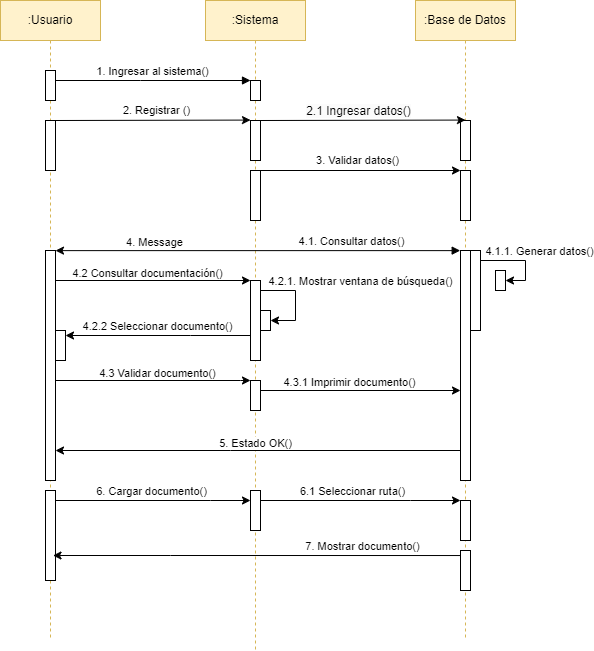

The diagram above was exported from draw.io. Its source (the exported page's mxGraphModel, read from the mxfile embedded in the PNG):
<mxGraphModel dx="1600" dy="609" grid="1" gridSize="10" guides="1" tooltips="1" connect="1" arrows="1" fold="1" page="1" pageScale="1" pageWidth="850" pageHeight="1100" math="0" shadow="0">
  <root>
    <mxCell id="0" />
    <mxCell id="1" parent="0" />
    <mxCell id="mbiFFKgDi0mzyZaXHYGy-14" value=":Base de Datos" style="shape=umlLifeline;perimeter=lifelinePerimeter;whiteSpace=wrap;html=1;container=0;dropTarget=0;collapsible=0;recursiveResize=0;outlineConnect=0;portConstraint=eastwest;newEdgeStyle={&quot;edgeStyle&quot;:&quot;elbowEdgeStyle&quot;,&quot;elbow&quot;:&quot;vertical&quot;,&quot;curved&quot;:0,&quot;rounded&quot;:0};size=40;fillColor=#fff2cc;strokeColor=#d6b656;" parent="1" vertex="1">
      <mxGeometry x="455" y="40" width="100" height="640" as="geometry" />
    </mxCell>
    <mxCell id="mbiFFKgDi0mzyZaXHYGy-21" value="" style="html=1;points=[[0,0,0,0,5],[0,1,0,0,-5],[1,0,0,0,5],[1,1,0,0,-5]];perimeter=orthogonalPerimeter;outlineConnect=0;targetShapes=umlLifeline;portConstraint=eastwest;newEdgeStyle={&quot;curved&quot;:0,&quot;rounded&quot;:0};" parent="mbiFFKgDi0mzyZaXHYGy-14" vertex="1">
      <mxGeometry x="45" y="170" width="10" height="50" as="geometry" />
    </mxCell>
    <mxCell id="mbiFFKgDi0mzyZaXHYGy-25" value="" style="html=1;points=[[0,0,0,0,5],[0,1,0,0,-5],[1,0,0,0,5],[1,1,0,0,-5]];perimeter=orthogonalPerimeter;outlineConnect=0;targetShapes=umlLifeline;portConstraint=eastwest;newEdgeStyle={&quot;curved&quot;:0,&quot;rounded&quot;:0};" parent="mbiFFKgDi0mzyZaXHYGy-14" vertex="1">
      <mxGeometry x="45" y="250" width="10" height="230" as="geometry" />
    </mxCell>
    <mxCell id="Z0fh_bmp2MMq8dpMz_Z--1" value="" style="html=1;points=[[0,0,0,0,5],[0,1,0,0,-5],[1,0,0,0,5],[1,1,0,0,-5]];perimeter=orthogonalPerimeter;outlineConnect=0;targetShapes=umlLifeline;portConstraint=eastwest;newEdgeStyle={&quot;curved&quot;:0,&quot;rounded&quot;:0};" vertex="1" parent="mbiFFKgDi0mzyZaXHYGy-14">
      <mxGeometry x="55" y="250" width="10" height="80" as="geometry" />
    </mxCell>
    <mxCell id="Z0fh_bmp2MMq8dpMz_Z--2" value="" style="html=1;points=[[0,0,0,0,5],[0,1,0,0,-5],[1,0,0,0,5],[1,1,0,0,-5]];perimeter=orthogonalPerimeter;outlineConnect=0;targetShapes=umlLifeline;portConstraint=eastwest;newEdgeStyle={&quot;curved&quot;:0,&quot;rounded&quot;:0};" vertex="1" parent="mbiFFKgDi0mzyZaXHYGy-14">
      <mxGeometry x="80" y="270" width="10" height="20" as="geometry" />
    </mxCell>
    <mxCell id="Z0fh_bmp2MMq8dpMz_Z--3" value="" style="edgeStyle=orthogonalEdgeStyle;rounded=0;orthogonalLoop=1;jettySize=auto;html=1;curved=0;" edge="1" parent="mbiFFKgDi0mzyZaXHYGy-14" source="Z0fh_bmp2MMq8dpMz_Z--1" target="Z0fh_bmp2MMq8dpMz_Z--2">
      <mxGeometry relative="1" as="geometry">
        <Array as="points">
          <mxPoint x="110" y="260" />
          <mxPoint x="110" y="280" />
        </Array>
      </mxGeometry>
    </mxCell>
    <mxCell id="Z0fh_bmp2MMq8dpMz_Z--13" value="4.1.1. Generar datos()" style="edgeLabel;html=1;align=center;verticalAlign=middle;resizable=0;points=[];" vertex="1" connectable="0" parent="Z0fh_bmp2MMq8dpMz_Z--3">
      <mxGeometry x="-0.251" y="2" relative="1" as="geometry">
        <mxPoint x="27" y="-8" as="offset" />
      </mxGeometry>
    </mxCell>
    <mxCell id="Z0fh_bmp2MMq8dpMz_Z--29" value="" style="html=1;points=[[0,0,0,0,5],[0,1,0,0,-5],[1,0,0,0,5],[1,1,0,0,-5]];perimeter=orthogonalPerimeter;outlineConnect=0;targetShapes=umlLifeline;portConstraint=eastwest;newEdgeStyle={&quot;curved&quot;:0,&quot;rounded&quot;:0};" vertex="1" parent="mbiFFKgDi0mzyZaXHYGy-14">
      <mxGeometry x="45" y="500" width="10" height="40" as="geometry" />
    </mxCell>
    <mxCell id="Z0fh_bmp2MMq8dpMz_Z--33" value="" style="html=1;points=[[0,0,0,0,5],[0,1,0,0,-5],[1,0,0,0,5],[1,1,0,0,-5]];perimeter=orthogonalPerimeter;outlineConnect=0;targetShapes=umlLifeline;portConstraint=eastwest;newEdgeStyle={&quot;curved&quot;:0,&quot;rounded&quot;:0};" vertex="1" parent="mbiFFKgDi0mzyZaXHYGy-14">
      <mxGeometry x="45" y="550" width="10" height="40" as="geometry" />
    </mxCell>
    <mxCell id="mbiFFKgDi0mzyZaXHYGy-10" value="" style="html=1;points=[];perimeter=orthogonalPerimeter;outlineConnect=0;targetShapes=umlLifeline;portConstraint=eastwest;newEdgeStyle={&quot;edgeStyle&quot;:&quot;elbowEdgeStyle&quot;,&quot;elbow&quot;:&quot;vertical&quot;,&quot;curved&quot;:0,&quot;rounded&quot;:0};" parent="mbiFFKgDi0mzyZaXHYGy-14" vertex="1">
      <mxGeometry x="45" y="120" width="10" height="40" as="geometry" />
    </mxCell>
    <mxCell id="aM9ryv3xv72pqoxQDRHE-1" value=":Usuario" style="shape=umlLifeline;perimeter=lifelinePerimeter;whiteSpace=wrap;html=1;container=0;dropTarget=0;collapsible=0;recursiveResize=0;outlineConnect=0;portConstraint=eastwest;newEdgeStyle={&quot;edgeStyle&quot;:&quot;elbowEdgeStyle&quot;,&quot;elbow&quot;:&quot;vertical&quot;,&quot;curved&quot;:0,&quot;rounded&quot;:0};fillColor=#fff2cc;strokeColor=#d6b656;" parent="1" vertex="1">
      <mxGeometry x="40" y="40" width="100" height="640" as="geometry" />
    </mxCell>
    <mxCell id="aM9ryv3xv72pqoxQDRHE-2" value="" style="html=1;points=[];perimeter=orthogonalPerimeter;outlineConnect=0;targetShapes=umlLifeline;portConstraint=eastwest;newEdgeStyle={&quot;edgeStyle&quot;:&quot;elbowEdgeStyle&quot;,&quot;elbow&quot;:&quot;vertical&quot;,&quot;curved&quot;:0,&quot;rounded&quot;:0};" parent="aM9ryv3xv72pqoxQDRHE-1" vertex="1">
      <mxGeometry x="45" y="70" width="10" height="30" as="geometry" />
    </mxCell>
    <mxCell id="aM9ryv3xv72pqoxQDRHE-4" value="" style="html=1;points=[];perimeter=orthogonalPerimeter;outlineConnect=0;targetShapes=umlLifeline;portConstraint=eastwest;newEdgeStyle={&quot;edgeStyle&quot;:&quot;elbowEdgeStyle&quot;,&quot;elbow&quot;:&quot;vertical&quot;,&quot;curved&quot;:0,&quot;rounded&quot;:0};" parent="aM9ryv3xv72pqoxQDRHE-1" vertex="1">
      <mxGeometry x="45" y="120" width="10" height="50" as="geometry" />
    </mxCell>
    <mxCell id="mbiFFKgDi0mzyZaXHYGy-24" value="" style="html=1;points=[[0,0,0,0,5],[0,1,0,0,-5],[1,0,0,0,5],[1,1,0,0,-5]];perimeter=orthogonalPerimeter;outlineConnect=0;targetShapes=umlLifeline;portConstraint=eastwest;newEdgeStyle={&quot;curved&quot;:0,&quot;rounded&quot;:0};" parent="aM9ryv3xv72pqoxQDRHE-1" vertex="1">
      <mxGeometry x="45" y="250" width="10" height="230" as="geometry" />
    </mxCell>
    <mxCell id="Z0fh_bmp2MMq8dpMz_Z--15" value="" style="html=1;points=[[0,0,0,0,5],[0,1,0,0,-5],[1,0,0,0,5],[1,1,0,0,-5]];perimeter=orthogonalPerimeter;outlineConnect=0;targetShapes=umlLifeline;portConstraint=eastwest;newEdgeStyle={&quot;curved&quot;:0,&quot;rounded&quot;:0};" vertex="1" parent="aM9ryv3xv72pqoxQDRHE-1">
      <mxGeometry x="55" y="330" width="10" height="30" as="geometry" />
    </mxCell>
    <mxCell id="Z0fh_bmp2MMq8dpMz_Z--26" value="" style="html=1;points=[[0,0,0,0,5],[0,1,0,0,-5],[1,0,0,0,5],[1,1,0,0,-5]];perimeter=orthogonalPerimeter;outlineConnect=0;targetShapes=umlLifeline;portConstraint=eastwest;newEdgeStyle={&quot;curved&quot;:0,&quot;rounded&quot;:0};" vertex="1" parent="aM9ryv3xv72pqoxQDRHE-1">
      <mxGeometry x="45" y="490" width="10" height="90" as="geometry" />
    </mxCell>
    <mxCell id="aM9ryv3xv72pqoxQDRHE-5" value=":Sistema" style="shape=umlLifeline;perimeter=lifelinePerimeter;whiteSpace=wrap;html=1;container=0;dropTarget=0;collapsible=0;recursiveResize=0;outlineConnect=0;portConstraint=eastwest;newEdgeStyle={&quot;edgeStyle&quot;:&quot;elbowEdgeStyle&quot;,&quot;elbow&quot;:&quot;vertical&quot;,&quot;curved&quot;:0,&quot;rounded&quot;:0};fillColor=#fff2cc;strokeColor=#d6b656;" parent="1" vertex="1">
      <mxGeometry x="245" y="40" width="100" height="650" as="geometry" />
    </mxCell>
    <mxCell id="aM9ryv3xv72pqoxQDRHE-6" value="" style="html=1;points=[];perimeter=orthogonalPerimeter;outlineConnect=0;targetShapes=umlLifeline;portConstraint=eastwest;newEdgeStyle={&quot;edgeStyle&quot;:&quot;elbowEdgeStyle&quot;,&quot;elbow&quot;:&quot;vertical&quot;,&quot;curved&quot;:0,&quot;rounded&quot;:0};" parent="aM9ryv3xv72pqoxQDRHE-5" vertex="1">
      <mxGeometry x="45" y="80" width="10" height="20" as="geometry" />
    </mxCell>
    <mxCell id="mbiFFKgDi0mzyZaXHYGy-6" value="" style="html=1;points=[];perimeter=orthogonalPerimeter;outlineConnect=0;targetShapes=umlLifeline;portConstraint=eastwest;newEdgeStyle={&quot;edgeStyle&quot;:&quot;elbowEdgeStyle&quot;,&quot;elbow&quot;:&quot;vertical&quot;,&quot;curved&quot;:0,&quot;rounded&quot;:0};" parent="aM9ryv3xv72pqoxQDRHE-5" vertex="1">
      <mxGeometry x="45" y="120" width="10" height="40" as="geometry" />
    </mxCell>
    <mxCell id="mbiFFKgDi0mzyZaXHYGy-17" value="" style="html=1;points=[[0,0,0,0,5],[0,1,0,0,-5],[1,0,0,0,5],[1,1,0,0,-5]];perimeter=orthogonalPerimeter;outlineConnect=0;targetShapes=umlLifeline;portConstraint=eastwest;newEdgeStyle={&quot;curved&quot;:0,&quot;rounded&quot;:0};" parent="aM9ryv3xv72pqoxQDRHE-5" vertex="1">
      <mxGeometry x="45" y="170" width="10" height="50" as="geometry" />
    </mxCell>
    <mxCell id="Z0fh_bmp2MMq8dpMz_Z--11" style="edgeStyle=orthogonalEdgeStyle;rounded=0;orthogonalLoop=1;jettySize=auto;html=1;curved=0;" edge="1" parent="aM9ryv3xv72pqoxQDRHE-5" source="Z0fh_bmp2MMq8dpMz_Z--5" target="Z0fh_bmp2MMq8dpMz_Z--10">
      <mxGeometry relative="1" as="geometry">
        <Array as="points">
          <mxPoint x="90" y="290" />
          <mxPoint x="90" y="320" />
        </Array>
      </mxGeometry>
    </mxCell>
    <mxCell id="Z0fh_bmp2MMq8dpMz_Z--37" value="4.2.1. Mostrar ventana de búsqueda()" style="edgeLabel;html=1;align=center;verticalAlign=middle;resizable=0;points=[];" vertex="1" connectable="0" parent="Z0fh_bmp2MMq8dpMz_Z--11">
      <mxGeometry x="-0.5812" y="1" relative="1" as="geometry">
        <mxPoint x="81" y="-9" as="offset" />
      </mxGeometry>
    </mxCell>
    <mxCell id="Z0fh_bmp2MMq8dpMz_Z--5" value="" style="html=1;points=[[0,0,0,0,5],[0,1,0,0,-5],[1,0,0,0,5],[1,1,0,0,-5]];perimeter=orthogonalPerimeter;outlineConnect=0;targetShapes=umlLifeline;portConstraint=eastwest;newEdgeStyle={&quot;curved&quot;:0,&quot;rounded&quot;:0};" vertex="1" parent="aM9ryv3xv72pqoxQDRHE-5">
      <mxGeometry x="45" y="280" width="10" height="80" as="geometry" />
    </mxCell>
    <mxCell id="Z0fh_bmp2MMq8dpMz_Z--10" value="" style="html=1;points=[[0,0,0,0,5],[0,1,0,0,-5],[1,0,0,0,5],[1,1,0,0,-5]];perimeter=orthogonalPerimeter;outlineConnect=0;targetShapes=umlLifeline;portConstraint=eastwest;newEdgeStyle={&quot;curved&quot;:0,&quot;rounded&quot;:0};" vertex="1" parent="aM9ryv3xv72pqoxQDRHE-5">
      <mxGeometry x="55" y="310" width="10" height="20" as="geometry" />
    </mxCell>
    <mxCell id="Z0fh_bmp2MMq8dpMz_Z--18" value="" style="html=1;points=[[0,0,0,0,5],[0,1,0,0,-5],[1,0,0,0,5],[1,1,0,0,-5]];perimeter=orthogonalPerimeter;outlineConnect=0;targetShapes=umlLifeline;portConstraint=eastwest;newEdgeStyle={&quot;curved&quot;:0,&quot;rounded&quot;:0};" vertex="1" parent="aM9ryv3xv72pqoxQDRHE-5">
      <mxGeometry x="45" y="380" width="10" height="30" as="geometry" />
    </mxCell>
    <mxCell id="Z0fh_bmp2MMq8dpMz_Z--27" value="" style="html=1;points=[[0,0,0,0,5],[0,1,0,0,-5],[1,0,0,0,5],[1,1,0,0,-5]];perimeter=orthogonalPerimeter;outlineConnect=0;targetShapes=umlLifeline;portConstraint=eastwest;newEdgeStyle={&quot;curved&quot;:0,&quot;rounded&quot;:0};" vertex="1" parent="aM9ryv3xv72pqoxQDRHE-5">
      <mxGeometry x="45" y="490" width="10" height="40" as="geometry" />
    </mxCell>
    <mxCell id="aM9ryv3xv72pqoxQDRHE-7" value="1. Ingresar al sistema()" style="html=1;verticalAlign=bottom;endArrow=block;edgeStyle=elbowEdgeStyle;elbow=horizontal;curved=0;rounded=0;" parent="1" source="aM9ryv3xv72pqoxQDRHE-2" target="aM9ryv3xv72pqoxQDRHE-6" edge="1">
      <mxGeometry relative="1" as="geometry">
        <mxPoint x="195" y="130" as="sourcePoint" />
        <Array as="points">
          <mxPoint x="180" y="120" />
        </Array>
      </mxGeometry>
    </mxCell>
    <mxCell id="mbiFFKgDi0mzyZaXHYGy-7" value="" style="edgeStyle=elbowEdgeStyle;rounded=0;orthogonalLoop=1;jettySize=auto;html=1;elbow=vertical;curved=0;" parent="1" edge="1">
      <mxGeometry relative="1" as="geometry">
        <mxPoint x="95" y="159.99714285714282" as="sourcePoint" />
        <mxPoint x="290" y="159.99714285714282" as="targetPoint" />
      </mxGeometry>
    </mxCell>
    <mxCell id="mbiFFKgDi0mzyZaXHYGy-9" value="2. Registrar ()" style="edgeLabel;html=1;align=center;verticalAlign=middle;resizable=0;points=[];" parent="mbiFFKgDi0mzyZaXHYGy-7" vertex="1" connectable="0">
      <mxGeometry x="0.2202" y="-2" relative="1" as="geometry">
        <mxPoint x="-19" y="-12" as="offset" />
      </mxGeometry>
    </mxCell>
    <mxCell id="mbiFFKgDi0mzyZaXHYGy-11" value="" style="edgeStyle=elbowEdgeStyle;rounded=0;orthogonalLoop=1;jettySize=auto;html=1;elbow=vertical;curved=0;" parent="1" target="mbiFFKgDi0mzyZaXHYGy-10" edge="1">
      <mxGeometry relative="1" as="geometry">
        <mxPoint x="299.9999999999999" y="159.9955172413793" as="sourcePoint" />
        <mxPoint x="471" y="159.9955172413793" as="targetPoint" />
      </mxGeometry>
    </mxCell>
    <mxCell id="Z0fh_bmp2MMq8dpMz_Z--36" value="&lt;span style=&quot;font-size: 12px; background-color: rgb(251, 251, 251);&quot;&gt;2.1 Ingresar datos()&lt;/span&gt;" style="edgeLabel;html=1;align=center;verticalAlign=middle;resizable=0;points=[];" vertex="1" connectable="0" parent="mbiFFKgDi0mzyZaXHYGy-11">
      <mxGeometry x="-0.1578" y="-2" relative="1" as="geometry">
        <mxPoint x="11" y="-11" as="offset" />
      </mxGeometry>
    </mxCell>
    <mxCell id="mbiFFKgDi0mzyZaXHYGy-22" style="edgeStyle=orthogonalEdgeStyle;rounded=0;orthogonalLoop=1;jettySize=auto;html=1;curved=0;entryX=0;entryY=0;entryDx=0;entryDy=5;entryPerimeter=0;" parent="1" edge="1">
      <mxGeometry relative="1" as="geometry">
        <mxPoint x="300" y="210" as="sourcePoint" />
        <mxPoint x="500" y="210" as="targetPoint" />
        <Array as="points">
          <mxPoint x="300" y="210" />
        </Array>
      </mxGeometry>
    </mxCell>
    <mxCell id="mbiFFKgDi0mzyZaXHYGy-23" value="3. Validar datos()" style="edgeLabel;html=1;align=center;verticalAlign=middle;resizable=0;points=[];" parent="mbiFFKgDi0mzyZaXHYGy-22" vertex="1" connectable="0">
      <mxGeometry x="-0.1633" y="2" relative="1" as="geometry">
        <mxPoint x="12" y="-9" as="offset" />
      </mxGeometry>
    </mxCell>
    <mxCell id="mbiFFKgDi0mzyZaXHYGy-26" value="4. Message" style="html=1;verticalAlign=bottom;endArrow=block;curved=0;rounded=0;startArrow=classic;startFill=1;entryX=0.487;entryY=0.408;entryDx=0;entryDy=0;entryPerimeter=0;" parent="1" source="mbiFFKgDi0mzyZaXHYGy-24" edge="1">
      <mxGeometry x="-0.5124" y="-1" width="80" relative="1" as="geometry">
        <mxPoint x="100" y="290" as="sourcePoint" />
        <mxPoint x="499.70000000000005" y="290.12" as="targetPoint" />
        <mxPoint as="offset" />
      </mxGeometry>
    </mxCell>
    <mxCell id="IepaZpQ499f8II-mPwDQ-2" value="4.1. Consultar datos()" style="edgeLabel;html=1;align=center;verticalAlign=middle;resizable=0;points=[];" vertex="1" connectable="0" parent="1">
      <mxGeometry x="390" y="290" as="geometry">
        <mxPoint y="-10" as="offset" />
      </mxGeometry>
    </mxCell>
    <mxCell id="Z0fh_bmp2MMq8dpMz_Z--6" style="edgeStyle=orthogonalEdgeStyle;rounded=0;orthogonalLoop=1;jettySize=auto;html=1;curved=0;" edge="1" parent="1" target="Z0fh_bmp2MMq8dpMz_Z--5">
      <mxGeometry relative="1" as="geometry">
        <mxPoint x="95.02380952380952" y="320" as="sourcePoint" />
        <mxPoint x="265" y="320" as="targetPoint" />
        <Array as="points">
          <mxPoint x="95" y="321" />
        </Array>
      </mxGeometry>
    </mxCell>
    <mxCell id="Z0fh_bmp2MMq8dpMz_Z--7" value="4.2 Consultar documentación()" style="edgeLabel;html=1;align=center;verticalAlign=middle;resizable=0;points=[];" vertex="1" connectable="0" parent="Z0fh_bmp2MMq8dpMz_Z--6">
      <mxGeometry x="-0.446" y="-1" relative="1" as="geometry">
        <mxPoint x="37" y="-9" as="offset" />
      </mxGeometry>
    </mxCell>
    <mxCell id="Z0fh_bmp2MMq8dpMz_Z--16" style="edgeStyle=orthogonalEdgeStyle;rounded=0;orthogonalLoop=1;jettySize=auto;html=1;curved=0;" edge="1" parent="1" source="Z0fh_bmp2MMq8dpMz_Z--5" target="Z0fh_bmp2MMq8dpMz_Z--15">
      <mxGeometry relative="1" as="geometry">
        <mxPoint x="260" y="370" as="sourcePoint" />
        <Array as="points">
          <mxPoint x="230" y="375" />
          <mxPoint x="230" y="375" />
        </Array>
      </mxGeometry>
    </mxCell>
    <mxCell id="Z0fh_bmp2MMq8dpMz_Z--17" value="4.2.2 Seleccionar documento()" style="edgeLabel;html=1;align=center;verticalAlign=middle;resizable=0;points=[];" vertex="1" connectable="0" parent="Z0fh_bmp2MMq8dpMz_Z--16">
      <mxGeometry x="0.3025" relative="1" as="geometry">
        <mxPoint x="26" y="-10" as="offset" />
      </mxGeometry>
    </mxCell>
    <mxCell id="Z0fh_bmp2MMq8dpMz_Z--19" style="edgeStyle=orthogonalEdgeStyle;rounded=0;orthogonalLoop=1;jettySize=auto;html=1;curved=0;" edge="1" parent="1" source="mbiFFKgDi0mzyZaXHYGy-24" target="Z0fh_bmp2MMq8dpMz_Z--18">
      <mxGeometry relative="1" as="geometry">
        <Array as="points">
          <mxPoint x="280" y="420" />
          <mxPoint x="280" y="420" />
        </Array>
      </mxGeometry>
    </mxCell>
    <mxCell id="Z0fh_bmp2MMq8dpMz_Z--21" value="4.3 Validar documento()" style="edgeLabel;html=1;align=center;verticalAlign=middle;resizable=0;points=[];" vertex="1" connectable="0" parent="Z0fh_bmp2MMq8dpMz_Z--19">
      <mxGeometry x="0.0381" relative="1" as="geometry">
        <mxPoint y="-8" as="offset" />
      </mxGeometry>
    </mxCell>
    <mxCell id="Z0fh_bmp2MMq8dpMz_Z--22" style="edgeStyle=orthogonalEdgeStyle;rounded=0;orthogonalLoop=1;jettySize=auto;html=1;curved=0;" edge="1" parent="1" target="mbiFFKgDi0mzyZaXHYGy-25">
      <mxGeometry relative="1" as="geometry">
        <mxPoint x="300" y="420" as="sourcePoint" />
        <mxPoint x="474" y="420" as="targetPoint" />
        <Array as="points">
          <mxPoint x="300" y="430" />
        </Array>
      </mxGeometry>
    </mxCell>
    <mxCell id="Z0fh_bmp2MMq8dpMz_Z--23" value="4.3.1 Imprimir documento()" style="edgeLabel;html=1;align=center;verticalAlign=middle;resizable=0;points=[];" vertex="1" connectable="0" parent="Z0fh_bmp2MMq8dpMz_Z--22">
      <mxGeometry x="-0.1872" y="2" relative="1" as="geometry">
        <mxPoint x="13" y="-7" as="offset" />
      </mxGeometry>
    </mxCell>
    <mxCell id="Z0fh_bmp2MMq8dpMz_Z--24" style="edgeStyle=orthogonalEdgeStyle;rounded=0;orthogonalLoop=1;jettySize=auto;html=1;curved=0;" edge="1" parent="1" source="mbiFFKgDi0mzyZaXHYGy-25" target="mbiFFKgDi0mzyZaXHYGy-24">
      <mxGeometry relative="1" as="geometry">
        <Array as="points">
          <mxPoint x="270" y="490" />
          <mxPoint x="270" y="490" />
        </Array>
      </mxGeometry>
    </mxCell>
    <mxCell id="Z0fh_bmp2MMq8dpMz_Z--25" value="5. Estado OK()" style="edgeLabel;html=1;align=center;verticalAlign=middle;resizable=0;points=[];" vertex="1" connectable="0" parent="Z0fh_bmp2MMq8dpMz_Z--24">
      <mxGeometry x="0.0289" relative="1" as="geometry">
        <mxPoint x="3" y="-8" as="offset" />
      </mxGeometry>
    </mxCell>
    <mxCell id="Z0fh_bmp2MMq8dpMz_Z--28" value="" style="edgeStyle=orthogonalEdgeStyle;rounded=0;orthogonalLoop=1;jettySize=auto;html=1;curved=0;" edge="1" parent="1" source="Z0fh_bmp2MMq8dpMz_Z--26" target="Z0fh_bmp2MMq8dpMz_Z--27">
      <mxGeometry relative="1" as="geometry">
        <mxPoint x="100" y="540" as="sourcePoint" />
        <mxPoint x="301" y="530.0285714285714" as="targetPoint" />
        <Array as="points">
          <mxPoint x="250" y="540" />
          <mxPoint x="250" y="540" />
        </Array>
      </mxGeometry>
    </mxCell>
    <mxCell id="Z0fh_bmp2MMq8dpMz_Z--31" value="6. Cargar documento()" style="edgeLabel;html=1;align=center;verticalAlign=middle;resizable=0;points=[];" vertex="1" connectable="0" parent="Z0fh_bmp2MMq8dpMz_Z--28">
      <mxGeometry x="-0.4525" relative="1" as="geometry">
        <mxPoint x="42" y="-10" as="offset" />
      </mxGeometry>
    </mxCell>
    <mxCell id="Z0fh_bmp2MMq8dpMz_Z--30" value="" style="edgeStyle=orthogonalEdgeStyle;rounded=0;orthogonalLoop=1;jettySize=auto;html=1;curved=0;" edge="1" parent="1">
      <mxGeometry relative="1" as="geometry">
        <mxPoint x="300" y="540" as="sourcePoint" />
        <mxPoint x="500" y="540" as="targetPoint" />
        <Array as="points">
          <mxPoint x="450" y="540" />
          <mxPoint x="450" y="540" />
        </Array>
      </mxGeometry>
    </mxCell>
    <mxCell id="Z0fh_bmp2MMq8dpMz_Z--32" value="6.1 Seleccionar ruta()" style="edgeLabel;html=1;align=center;verticalAlign=middle;resizable=0;points=[];" vertex="1" connectable="0" parent="Z0fh_bmp2MMq8dpMz_Z--30">
      <mxGeometry x="-0.0808" y="2" relative="1" as="geometry">
        <mxPoint y="-8" as="offset" />
      </mxGeometry>
    </mxCell>
    <mxCell id="Z0fh_bmp2MMq8dpMz_Z--34" style="edgeStyle=orthogonalEdgeStyle;rounded=0;orthogonalLoop=1;jettySize=auto;html=1;curved=0;" edge="1" parent="1">
      <mxGeometry relative="1" as="geometry">
        <mxPoint x="500" y="595.0285714285714" as="sourcePoint" />
        <mxPoint x="92.5" y="595" as="targetPoint" />
        <Array as="points">
          <mxPoint x="210" y="595" />
          <mxPoint x="210" y="595" />
        </Array>
      </mxGeometry>
    </mxCell>
    <mxCell id="Z0fh_bmp2MMq8dpMz_Z--35" value="7. Mostrar documento()" style="edgeLabel;html=1;align=center;verticalAlign=middle;resizable=0;points=[];" vertex="1" connectable="0" parent="Z0fh_bmp2MMq8dpMz_Z--34">
      <mxGeometry x="-0.5365" y="-2" relative="1" as="geometry">
        <mxPoint x="-4" y="-8" as="offset" />
      </mxGeometry>
    </mxCell>
  </root>
</mxGraphModel>